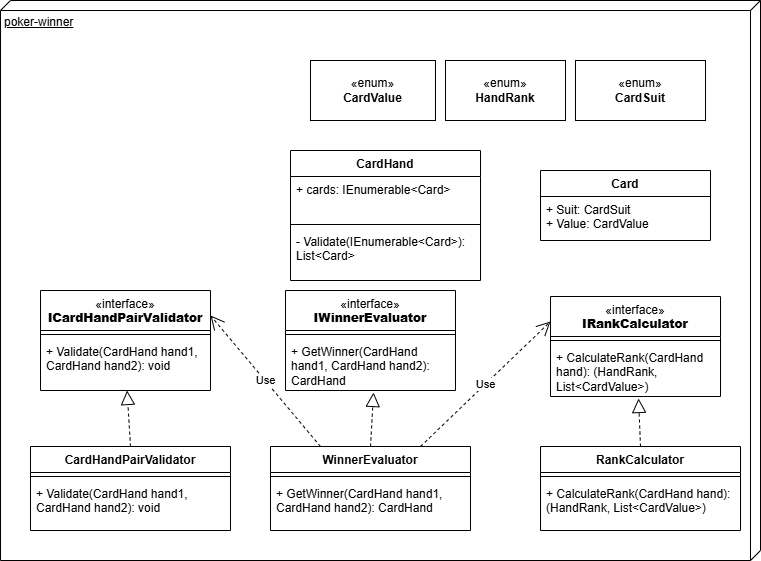

The diagram above was exported from draw.io. Its source (the exported page's mxGraphModel, read from the mxfile embedded in the PNG):
<mxGraphModel dx="1426" dy="875" grid="1" gridSize="10" guides="1" tooltips="1" connect="1" arrows="1" fold="1" page="1" pageScale="1" pageWidth="850" pageHeight="1100" math="0" shadow="0">
  <root>
    <mxCell id="0" />
    <mxCell id="1" parent="0" />
    <mxCell id="1WKiOXfUDfFJNEF7Y_6O-1" parent="1" style="verticalAlign=top;align=left;spacingTop=8;spacingLeft=2;spacingRight=12;shape=cube;size=10;direction=south;fontStyle=4;html=1;whiteSpace=wrap;" value="poker-winner" vertex="1">
      <mxGeometry height="560" width="760" x="20" y="50" as="geometry" />
    </mxCell>
    <mxCell id="2TXylrXAutAPpZV8R0jh-4" parent="1" style="swimlane;fontStyle=1;align=center;verticalAlign=top;childLayout=stackLayout;horizontal=1;startSize=26;horizontalStack=0;resizeParent=1;resizeParentMax=0;resizeLast=0;collapsible=1;marginBottom=0;whiteSpace=wrap;html=1;shadow=0;" value="Card" vertex="1">
      <mxGeometry height="70" width="170" x="560" y="220" as="geometry" />
    </mxCell>
    <mxCell id="2TXylrXAutAPpZV8R0jh-5" parent="2TXylrXAutAPpZV8R0jh-4" style="text;strokeColor=none;fillColor=none;align=left;verticalAlign=top;spacingLeft=4;spacingRight=4;overflow=hidden;rotatable=0;points=[[0,0.5],[1,0.5]];portConstraint=eastwest;whiteSpace=wrap;html=1;shadow=0;" value="+ Suit: CardSuit&lt;div&gt;+ Value: CardValue&lt;/div&gt;" vertex="1">
      <mxGeometry height="44" width="170" y="26" as="geometry" />
    </mxCell>
    <mxCell id="2TXylrXAutAPpZV8R0jh-9" parent="1" style="html=1;whiteSpace=wrap;shadow=0;" value="«enum»&lt;br&gt;&lt;b&gt;HandRank&lt;/b&gt;" vertex="1">
      <mxGeometry height="60" width="120" x="465" y="110" as="geometry" />
    </mxCell>
    <mxCell id="2TXylrXAutAPpZV8R0jh-10" parent="1" style="swimlane;fontStyle=1;align=center;verticalAlign=top;childLayout=stackLayout;horizontal=1;startSize=26;horizontalStack=0;resizeParent=1;resizeParentMax=0;resizeLast=0;collapsible=1;marginBottom=0;whiteSpace=wrap;html=1;shadow=0;" value="WinnerEvaluator" vertex="1">
      <mxGeometry height="84" width="200" x="290" y="496" as="geometry" />
    </mxCell>
    <mxCell id="2TXylrXAutAPpZV8R0jh-12" parent="2TXylrXAutAPpZV8R0jh-10" style="line;strokeWidth=1;fillColor=none;align=left;verticalAlign=middle;spacingTop=-1;spacingLeft=3;spacingRight=3;rotatable=0;labelPosition=right;points=[];portConstraint=eastwest;strokeColor=inherit;shadow=0;" value="" vertex="1">
      <mxGeometry height="8" width="200" y="26" as="geometry" />
    </mxCell>
    <mxCell id="2TXylrXAutAPpZV8R0jh-13" parent="2TXylrXAutAPpZV8R0jh-10" style="text;strokeColor=none;fillColor=none;align=left;verticalAlign=top;spacingLeft=4;spacingRight=4;overflow=hidden;rotatable=0;points=[[0,0.5],[1,0.5]];portConstraint=eastwest;whiteSpace=wrap;html=1;shadow=0;" value="+ GetWinner(CardHand hand1, CardHand hand2): CardHand" vertex="1">
      <mxGeometry height="50" width="200" y="34" as="geometry" />
    </mxCell>
    <mxCell id="2TXylrXAutAPpZV8R0jh-24" edge="1" parent="1" source="2TXylrXAutAPpZV8R0jh-10" style="endArrow=block;dashed=1;endFill=0;endSize=12;html=1;rounded=0;exitX=0.5;exitY=0;exitDx=0;exitDy=0;entryX=0.518;entryY=1.038;entryDx=0;entryDy=0;entryPerimeter=0;shadow=0;" target="2TXylrXAutAPpZV8R0jh-30" value="">
      <mxGeometry relative="1" width="160" as="geometry">
        <mxPoint x="310" y="496" as="sourcePoint" />
        <mxPoint x="150" y="366" as="targetPoint" />
      </mxGeometry>
    </mxCell>
    <mxCell id="2TXylrXAutAPpZV8R0jh-27" parent="1" style="swimlane;fontStyle=1;align=center;verticalAlign=top;childLayout=stackLayout;horizontal=1;startSize=40;horizontalStack=0;resizeParent=1;resizeParentMax=0;resizeLast=0;collapsible=1;marginBottom=0;whiteSpace=wrap;html=1;shadow=0;" value="&lt;span style=&quot;font-weight: 400;&quot;&gt;«interface»&lt;/span&gt;&lt;br style=&quot;font-weight: 400;&quot;&gt;&lt;b&gt;IWinnerEvaluator&lt;/b&gt;" vertex="1">
      <mxGeometry height="100" width="170" x="305" y="340" as="geometry">
        <mxRectangle height="40" width="140" x="90" y="100" as="alternateBounds" />
      </mxGeometry>
    </mxCell>
    <mxCell id="2TXylrXAutAPpZV8R0jh-29" parent="2TXylrXAutAPpZV8R0jh-27" style="line;strokeWidth=1;fillColor=none;align=left;verticalAlign=middle;spacingTop=-1;spacingLeft=3;spacingRight=3;rotatable=0;labelPosition=right;points=[];portConstraint=eastwest;strokeColor=inherit;shadow=0;" value="" vertex="1">
      <mxGeometry height="8" width="170" y="40" as="geometry" />
    </mxCell>
    <mxCell id="2TXylrXAutAPpZV8R0jh-30" parent="2TXylrXAutAPpZV8R0jh-27" style="text;strokeColor=none;fillColor=none;align=left;verticalAlign=top;spacingLeft=4;spacingRight=4;overflow=hidden;rotatable=0;points=[[0,0.5],[1,0.5]];portConstraint=eastwest;whiteSpace=wrap;html=1;shadow=0;" value="+ GetWinner(CardHand hand1, CardHand hand2): CardHand" vertex="1">
      <mxGeometry height="52" width="170" y="48" as="geometry" />
    </mxCell>
    <mxCell id="2TXylrXAutAPpZV8R0jh-31" parent="1" style="swimlane;fontStyle=1;align=center;verticalAlign=top;childLayout=stackLayout;horizontal=1;startSize=26;horizontalStack=0;resizeParent=1;resizeParentMax=0;resizeLast=0;collapsible=1;marginBottom=0;whiteSpace=wrap;html=1;shadow=0;" value="RankCalculator" vertex="1">
      <mxGeometry height="84" width="200" x="560" y="496" as="geometry" />
    </mxCell>
    <mxCell id="2TXylrXAutAPpZV8R0jh-32" parent="2TXylrXAutAPpZV8R0jh-31" style="line;strokeWidth=1;fillColor=none;align=left;verticalAlign=middle;spacingTop=-1;spacingLeft=3;spacingRight=3;rotatable=0;labelPosition=right;points=[];portConstraint=eastwest;strokeColor=inherit;shadow=0;" value="" vertex="1">
      <mxGeometry height="8" width="200" y="26" as="geometry" />
    </mxCell>
    <mxCell id="2TXylrXAutAPpZV8R0jh-33" parent="2TXylrXAutAPpZV8R0jh-31" style="text;strokeColor=none;fillColor=none;align=left;verticalAlign=top;spacingLeft=4;spacingRight=4;overflow=hidden;rotatable=0;points=[[0,0.5],[1,0.5]];portConstraint=eastwest;whiteSpace=wrap;html=1;shadow=0;" value="+ CalculateRank(CardHand hand): (HandRank, List&amp;lt;CardValue&amp;gt;)" vertex="1">
      <mxGeometry height="50" width="200" y="34" as="geometry" />
    </mxCell>
    <mxCell id="2TXylrXAutAPpZV8R0jh-34" edge="1" parent="1" source="2TXylrXAutAPpZV8R0jh-31" style="endArrow=block;dashed=1;endFill=0;endSize=12;html=1;rounded=0;exitX=0.5;exitY=0;exitDx=0;exitDy=0;entryX=0.518;entryY=1.038;entryDx=0;entryDy=0;entryPerimeter=0;shadow=0;" target="2TXylrXAutAPpZV8R0jh-37" value="">
      <mxGeometry relative="1" width="160" as="geometry">
        <mxPoint x="575" y="502" as="sourcePoint" />
        <mxPoint x="415" y="372" as="targetPoint" />
      </mxGeometry>
    </mxCell>
    <mxCell id="2TXylrXAutAPpZV8R0jh-35" parent="1" style="swimlane;fontStyle=1;align=center;verticalAlign=top;childLayout=stackLayout;horizontal=1;startSize=40;horizontalStack=0;resizeParent=1;resizeParentMax=0;resizeLast=0;collapsible=1;marginBottom=0;whiteSpace=wrap;html=1;shadow=0;" value="&lt;span style=&quot;font-weight: 400;&quot;&gt;«interface»&lt;/span&gt;&lt;br style=&quot;font-weight: 400;&quot;&gt;&lt;b&gt;IRankCalculator&lt;/b&gt;" vertex="1">
      <mxGeometry height="100" width="170" x="570" y="346" as="geometry">
        <mxRectangle height="40" width="140" x="90" y="100" as="alternateBounds" />
      </mxGeometry>
    </mxCell>
    <mxCell id="2TXylrXAutAPpZV8R0jh-36" parent="2TXylrXAutAPpZV8R0jh-35" style="line;strokeWidth=1;fillColor=none;align=left;verticalAlign=middle;spacingTop=-1;spacingLeft=3;spacingRight=3;rotatable=0;labelPosition=right;points=[];portConstraint=eastwest;strokeColor=inherit;shadow=0;" value="" vertex="1">
      <mxGeometry height="8" width="170" y="40" as="geometry" />
    </mxCell>
    <mxCell id="2TXylrXAutAPpZV8R0jh-37" parent="2TXylrXAutAPpZV8R0jh-35" style="text;strokeColor=none;fillColor=none;align=left;verticalAlign=top;spacingLeft=4;spacingRight=4;overflow=hidden;rotatable=0;points=[[0,0.5],[1,0.5]];portConstraint=eastwest;whiteSpace=wrap;html=1;shadow=0;" value="+ CalculateRank(CardHand hand): (HandRank, List&amp;lt;CardValue&amp;gt;)" vertex="1">
      <mxGeometry height="52" width="170" y="48" as="geometry" />
    </mxCell>
    <mxCell id="2TXylrXAutAPpZV8R0jh-38" edge="1" parent="1" source="2TXylrXAutAPpZV8R0jh-10" style="endArrow=open;endSize=12;dashed=1;html=1;rounded=0;exitX=0.75;exitY=0;exitDx=0;exitDy=0;entryX=0;entryY=0.25;entryDx=0;entryDy=0;shadow=0;" target="2TXylrXAutAPpZV8R0jh-35" value="Use">
      <mxGeometry relative="1" width="160" as="geometry">
        <mxPoint x="430" y="364" as="sourcePoint" />
        <mxPoint x="590" y="364" as="targetPoint" />
      </mxGeometry>
    </mxCell>
    <mxCell id="1WKiOXfUDfFJNEF7Y_6O-6" parent="1" style="html=1;whiteSpace=wrap;shadow=0;" value="«enum»&lt;br&gt;&lt;b&gt;CardSuit&lt;/b&gt;" vertex="1">
      <mxGeometry height="60" width="130" x="595" y="110" as="geometry" />
    </mxCell>
    <mxCell id="1WKiOXfUDfFJNEF7Y_6O-7" parent="1" style="html=1;whiteSpace=wrap;shadow=0;" value="«enum»&lt;br&gt;&lt;b&gt;CardValue&lt;/b&gt;" vertex="1">
      <mxGeometry height="60" width="125" x="330" y="110" as="geometry" />
    </mxCell>
    <mxCell id="DtPBKXhFx_pGRRHaunNY-1" parent="1" style="swimlane;fontStyle=1;align=center;verticalAlign=top;childLayout=stackLayout;horizontal=1;startSize=26;horizontalStack=0;resizeParent=1;resizeParentMax=0;resizeLast=0;collapsible=1;marginBottom=0;whiteSpace=wrap;html=1;" value="CardHand" vertex="1">
      <mxGeometry height="130" width="190" x="310" y="200" as="geometry" />
    </mxCell>
    <mxCell id="DtPBKXhFx_pGRRHaunNY-2" parent="DtPBKXhFx_pGRRHaunNY-1" style="text;strokeColor=none;fillColor=none;align=left;verticalAlign=top;spacingLeft=4;spacingRight=4;overflow=hidden;rotatable=0;points=[[0,0.5],[1,0.5]];portConstraint=eastwest;whiteSpace=wrap;html=1;" value="+ cards: IEnumerable&amp;lt;Card&amp;gt;" vertex="1">
      <mxGeometry height="44" width="190" y="26" as="geometry" />
    </mxCell>
    <mxCell id="DtPBKXhFx_pGRRHaunNY-3" parent="DtPBKXhFx_pGRRHaunNY-1" style="line;strokeWidth=1;fillColor=none;align=left;verticalAlign=middle;spacingTop=-1;spacingLeft=3;spacingRight=3;rotatable=0;labelPosition=right;points=[];portConstraint=eastwest;strokeColor=inherit;" value="" vertex="1">
      <mxGeometry height="8" width="190" y="70" as="geometry" />
    </mxCell>
    <mxCell id="DtPBKXhFx_pGRRHaunNY-4" parent="DtPBKXhFx_pGRRHaunNY-1" style="text;strokeColor=none;fillColor=none;align=left;verticalAlign=top;spacingLeft=4;spacingRight=4;overflow=hidden;rotatable=0;points=[[0,0.5],[1,0.5]];portConstraint=eastwest;whiteSpace=wrap;html=1;" value="- Validate(IEnumerable&amp;lt;Card&amp;gt;): List&amp;lt;Card&amp;gt;" vertex="1">
      <mxGeometry height="52" width="190" y="78" as="geometry" />
    </mxCell>
    <mxCell id="DtPBKXhFx_pGRRHaunNY-5" parent="1" style="swimlane;fontStyle=1;align=center;verticalAlign=top;childLayout=stackLayout;horizontal=1;startSize=40;horizontalStack=0;resizeParent=1;resizeParentMax=0;resizeLast=0;collapsible=1;marginBottom=0;whiteSpace=wrap;html=1;shadow=0;" value="&lt;span style=&quot;font-weight: 400;&quot;&gt;«interface»&lt;/span&gt;&lt;br style=&quot;font-weight: 400;&quot;&gt;&lt;b&gt;ICardHandPairValidator&lt;/b&gt;" vertex="1">
      <mxGeometry height="100" width="170" x="60" y="340" as="geometry">
        <mxRectangle height="40" width="140" x="90" y="100" as="alternateBounds" />
      </mxGeometry>
    </mxCell>
    <mxCell id="DtPBKXhFx_pGRRHaunNY-6" parent="DtPBKXhFx_pGRRHaunNY-5" style="line;strokeWidth=1;fillColor=none;align=left;verticalAlign=middle;spacingTop=-1;spacingLeft=3;spacingRight=3;rotatable=0;labelPosition=right;points=[];portConstraint=eastwest;strokeColor=inherit;shadow=0;" value="" vertex="1">
      <mxGeometry height="8" width="170" y="40" as="geometry" />
    </mxCell>
    <mxCell id="DtPBKXhFx_pGRRHaunNY-7" parent="DtPBKXhFx_pGRRHaunNY-5" style="text;strokeColor=none;fillColor=none;align=left;verticalAlign=top;spacingLeft=4;spacingRight=4;overflow=hidden;rotatable=0;points=[[0,0.5],[1,0.5]];portConstraint=eastwest;whiteSpace=wrap;html=1;shadow=0;" value="+ Validate(CardHand hand1, CardHand hand2): void" vertex="1">
      <mxGeometry height="52" width="170" y="48" as="geometry" />
    </mxCell>
    <mxCell id="DtPBKXhFx_pGRRHaunNY-8" edge="1" parent="1" source="2TXylrXAutAPpZV8R0jh-10" style="endArrow=open;endSize=12;dashed=1;html=1;rounded=0;exitX=0.25;exitY=0;exitDx=0;exitDy=0;entryX=1;entryY=0.25;entryDx=0;entryDy=0;shadow=0;" target="DtPBKXhFx_pGRRHaunNY-5" value="Use">
      <mxGeometry relative="1" width="160" as="geometry">
        <mxPoint x="490" y="555" as="sourcePoint" />
        <mxPoint x="620" y="430" as="targetPoint" />
      </mxGeometry>
    </mxCell>
    <mxCell id="DtPBKXhFx_pGRRHaunNY-9" parent="1" style="swimlane;fontStyle=1;align=center;verticalAlign=top;childLayout=stackLayout;horizontal=1;startSize=26;horizontalStack=0;resizeParent=1;resizeParentMax=0;resizeLast=0;collapsible=1;marginBottom=0;whiteSpace=wrap;html=1;shadow=0;" value="CardHandPairValidator" vertex="1">
      <mxGeometry height="84" width="200" x="50" y="496" as="geometry" />
    </mxCell>
    <mxCell id="DtPBKXhFx_pGRRHaunNY-10" parent="DtPBKXhFx_pGRRHaunNY-9" style="line;strokeWidth=1;fillColor=none;align=left;verticalAlign=middle;spacingTop=-1;spacingLeft=3;spacingRight=3;rotatable=0;labelPosition=right;points=[];portConstraint=eastwest;strokeColor=inherit;shadow=0;" value="" vertex="1">
      <mxGeometry height="8" width="200" y="26" as="geometry" />
    </mxCell>
    <mxCell id="DtPBKXhFx_pGRRHaunNY-11" parent="DtPBKXhFx_pGRRHaunNY-9" style="text;strokeColor=none;fillColor=none;align=left;verticalAlign=top;spacingLeft=4;spacingRight=4;overflow=hidden;rotatable=0;points=[[0,0.5],[1,0.5]];portConstraint=eastwest;whiteSpace=wrap;html=1;shadow=0;" value="+ Validate(CardHand hand1, CardHand hand2): void" vertex="1">
      <mxGeometry height="50" width="200" y="34" as="geometry" />
    </mxCell>
    <mxCell id="DtPBKXhFx_pGRRHaunNY-12" edge="1" parent="1" source="DtPBKXhFx_pGRRHaunNY-9" style="endArrow=block;dashed=1;endFill=0;endSize=12;html=1;rounded=0;exitX=0.5;exitY=0;exitDx=0;exitDy=0;shadow=0;" target="DtPBKXhFx_pGRRHaunNY-7" value="">
      <mxGeometry relative="1" width="160" as="geometry">
        <mxPoint x="40" y="486" as="sourcePoint" />
        <mxPoint x="152" y="450" as="targetPoint" />
      </mxGeometry>
    </mxCell>
  </root>
</mxGraphModel>